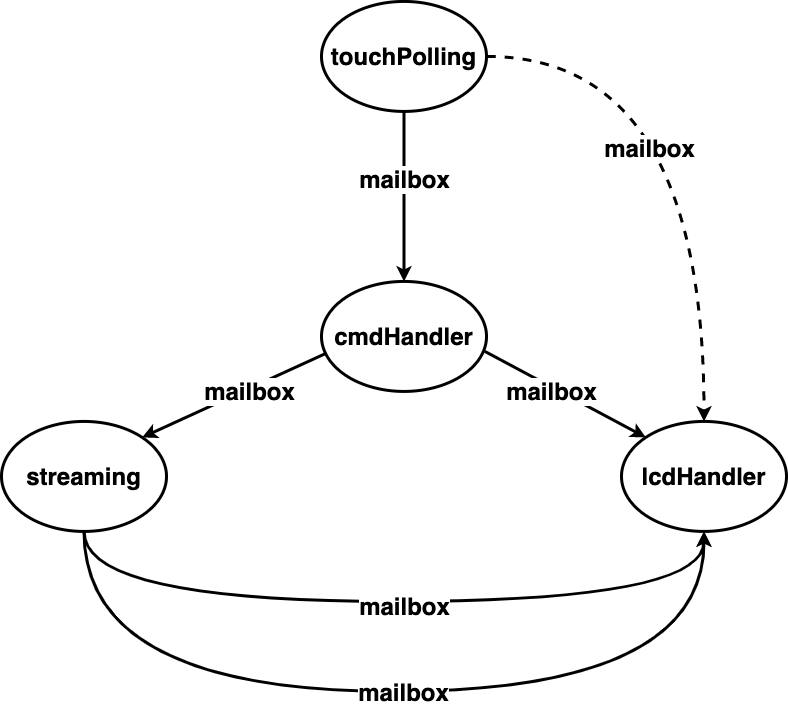

The diagram above was exported from draw.io. Its source (the exported page's mxGraphModel, read from the mxfile embedded in the PNG):
<mxGraphModel dx="946" dy="625" grid="1" gridSize="10" guides="1" tooltips="1" connect="1" arrows="1" fold="1" page="1" pageScale="1" pageWidth="1700" pageHeight="1100" math="0" shadow="0">
  <root>
    <mxCell id="0" />
    <mxCell id="1" parent="0" />
    <mxCell id="t0vQasreOd3k_6qRQAOx-12" style="edgeStyle=orthogonalEdgeStyle;rounded=0;orthogonalLoop=1;jettySize=auto;html=1;exitX=0.5;exitY=1;exitDx=0;exitDy=0;entryX=0.5;entryY=0;entryDx=0;entryDy=0;strokeWidth=3;" parent="1" source="t0vQasreOd3k_6qRQAOx-14" target="t0vQasreOd3k_6qRQAOx-18" edge="1">
      <mxGeometry relative="1" as="geometry" />
    </mxCell>
    <mxCell id="t0vQasreOd3k_6qRQAOx-26" value="&lt;b style=&quot;font-size: 24px&quot;&gt;mailbox&lt;/b&gt;" style="text;html=1;align=center;verticalAlign=middle;resizable=0;points=[];labelBackgroundColor=#ffffff;" parent="t0vQasreOd3k_6qRQAOx-12" vertex="1" connectable="0">
      <mxGeometry x="-0.1975" y="1" relative="1" as="geometry">
        <mxPoint x="-1" as="offset" />
      </mxGeometry>
    </mxCell>
    <mxCell id="t0vQasreOd3k_6qRQAOx-13" style="edgeStyle=orthogonalEdgeStyle;curved=1;rounded=0;orthogonalLoop=1;jettySize=auto;html=1;exitX=1;exitY=0.5;exitDx=0;exitDy=0;entryX=0.5;entryY=0;entryDx=0;entryDy=0;dashed=1;strokeWidth=3;" parent="1" source="t0vQasreOd3k_6qRQAOx-14" target="t0vQasreOd3k_6qRQAOx-15" edge="1">
      <mxGeometry relative="1" as="geometry" />
    </mxCell>
    <mxCell id="t0vQasreOd3k_6qRQAOx-27" value="&lt;b style=&quot;font-size: 24px&quot;&gt;mailbox&lt;/b&gt;" style="text;html=1;align=center;verticalAlign=middle;resizable=0;points=[];labelBackgroundColor=#ffffff;" parent="t0vQasreOd3k_6qRQAOx-13" vertex="1" connectable="0">
      <mxGeometry x="-0.4421" y="-92" relative="1" as="geometry">
        <mxPoint as="offset" />
      </mxGeometry>
    </mxCell>
    <mxCell id="t0vQasreOd3k_6qRQAOx-14" value="&lt;b&gt;&lt;font style=&quot;font-size: 24px&quot;&gt;touchPolling&lt;/font&gt;&lt;/b&gt;" style="ellipse;whiteSpace=wrap;html=1;aspect=fixed;perimeterSpacing=0;strokeWidth=3;" parent="1" vertex="1">
      <mxGeometry x="778" y="149.93" width="165" height="110" as="geometry" />
    </mxCell>
    <mxCell id="t0vQasreOd3k_6qRQAOx-15" value="&lt;b&gt;&lt;font style=&quot;font-size: 24px&quot;&gt;lcdHandler&lt;/font&gt;&lt;/b&gt;" style="ellipse;whiteSpace=wrap;html=1;aspect=fixed;strokeWidth=3;" parent="1" vertex="1">
      <mxGeometry x="1078" y="569.93" width="165" height="110" as="geometry" />
    </mxCell>
    <mxCell id="t0vQasreOd3k_6qRQAOx-16" style="rounded=0;orthogonalLoop=1;jettySize=auto;html=1;exitX=0.03;exitY=0.652;exitDx=0;exitDy=0;exitPerimeter=0;entryX=1;entryY=0;entryDx=0;entryDy=0;strokeWidth=3;" parent="1" source="t0vQasreOd3k_6qRQAOx-18" target="t0vQasreOd3k_6qRQAOx-21" edge="1">
      <mxGeometry relative="1" as="geometry" />
    </mxCell>
    <mxCell id="t0vQasreOd3k_6qRQAOx-28" value="&lt;b style=&quot;font-size: 24px&quot;&gt;mailbox&lt;/b&gt;" style="text;html=1;align=center;verticalAlign=middle;resizable=0;points=[];labelBackgroundColor=#ffffff;" parent="t0vQasreOd3k_6qRQAOx-16" vertex="1" connectable="0">
      <mxGeometry x="-0.1493" y="2" relative="1" as="geometry">
        <mxPoint as="offset" />
      </mxGeometry>
    </mxCell>
    <mxCell id="t0vQasreOd3k_6qRQAOx-17" style="edgeStyle=none;rounded=0;orthogonalLoop=1;jettySize=auto;html=1;entryX=0;entryY=0;entryDx=0;entryDy=0;exitX=0.99;exitY=0.636;exitDx=0;exitDy=0;exitPerimeter=0;strokeWidth=3;" parent="1" source="t0vQasreOd3k_6qRQAOx-18" target="t0vQasreOd3k_6qRQAOx-15" edge="1">
      <mxGeometry relative="1" as="geometry">
        <mxPoint x="1108" y="589.93" as="targetPoint" />
      </mxGeometry>
    </mxCell>
    <mxCell id="t0vQasreOd3k_6qRQAOx-29" value="&lt;b style=&quot;font-size: 24px&quot;&gt;mailbox&lt;/b&gt;" style="text;html=1;align=center;verticalAlign=middle;resizable=0;points=[];labelBackgroundColor=#ffffff;" parent="t0vQasreOd3k_6qRQAOx-17" vertex="1" connectable="0">
      <mxGeometry x="-0.2672" y="2" relative="1" as="geometry">
        <mxPoint x="6.52" y="10.1" as="offset" />
      </mxGeometry>
    </mxCell>
    <mxCell id="t0vQasreOd3k_6qRQAOx-18" value="&lt;b&gt;&lt;font style=&quot;font-size: 24px&quot;&gt;cmdHandler&lt;/font&gt;&lt;/b&gt;" style="ellipse;whiteSpace=wrap;html=1;aspect=fixed;strokeWidth=3;" parent="1" vertex="1">
      <mxGeometry x="778" y="429.93" width="165" height="110" as="geometry" />
    </mxCell>
    <mxCell id="t0vQasreOd3k_6qRQAOx-19" style="edgeStyle=orthogonalEdgeStyle;curved=1;rounded=0;orthogonalLoop=1;jettySize=auto;html=1;exitX=0.5;exitY=1;exitDx=0;exitDy=0;entryX=0.5;entryY=1;entryDx=0;entryDy=0;strokeWidth=3;" parent="1" source="t0vQasreOd3k_6qRQAOx-21" target="t0vQasreOd3k_6qRQAOx-15" edge="1">
      <mxGeometry relative="1" as="geometry">
        <Array as="points">
          <mxPoint x="541" y="749.93" />
          <mxPoint x="1161" y="749.93" />
        </Array>
      </mxGeometry>
    </mxCell>
    <mxCell id="t0vQasreOd3k_6qRQAOx-30" value="&lt;b style=&quot;font-size: 24px&quot;&gt;mailbox&lt;/b&gt;" style="text;html=1;align=center;verticalAlign=middle;resizable=0;points=[];labelBackgroundColor=#ffffff;" parent="t0vQasreOd3k_6qRQAOx-19" vertex="1" connectable="0">
      <mxGeometry x="0.0547" y="-5" relative="1" as="geometry">
        <mxPoint x="-11.29" as="offset" />
      </mxGeometry>
    </mxCell>
    <mxCell id="t0vQasreOd3k_6qRQAOx-20" style="edgeStyle=orthogonalEdgeStyle;curved=1;rounded=0;orthogonalLoop=1;jettySize=auto;html=1;exitX=0.5;exitY=1;exitDx=0;exitDy=0;entryX=0.5;entryY=1;entryDx=0;entryDy=0;strokeWidth=3;" parent="1" source="t0vQasreOd3k_6qRQAOx-21" target="t0vQasreOd3k_6qRQAOx-15" edge="1">
      <mxGeometry relative="1" as="geometry">
        <Array as="points">
          <mxPoint x="541" y="839.93" />
          <mxPoint x="1161" y="839.93" />
        </Array>
      </mxGeometry>
    </mxCell>
    <mxCell id="t0vQasreOd3k_6qRQAOx-31" value="&lt;b style=&quot;font-size: 24px&quot;&gt;mailbox&lt;/b&gt;" style="text;html=1;align=center;verticalAlign=middle;resizable=0;points=[];labelBackgroundColor=#ffffff;" parent="t0vQasreOd3k_6qRQAOx-20" vertex="1" connectable="0">
      <mxGeometry x="0.0321" y="-1" relative="1" as="geometry">
        <mxPoint x="-5.57" as="offset" />
      </mxGeometry>
    </mxCell>
    <mxCell id="t0vQasreOd3k_6qRQAOx-21" value="&lt;b&gt;&lt;font style=&quot;font-size: 24px&quot;&gt;streaming&lt;/font&gt;&lt;/b&gt;" style="ellipse;whiteSpace=wrap;html=1;aspect=fixed;strokeWidth=3;" parent="1" vertex="1">
      <mxGeometry x="458" y="569.93" width="165" height="110" as="geometry" />
    </mxCell>
  </root>
</mxGraphModel>